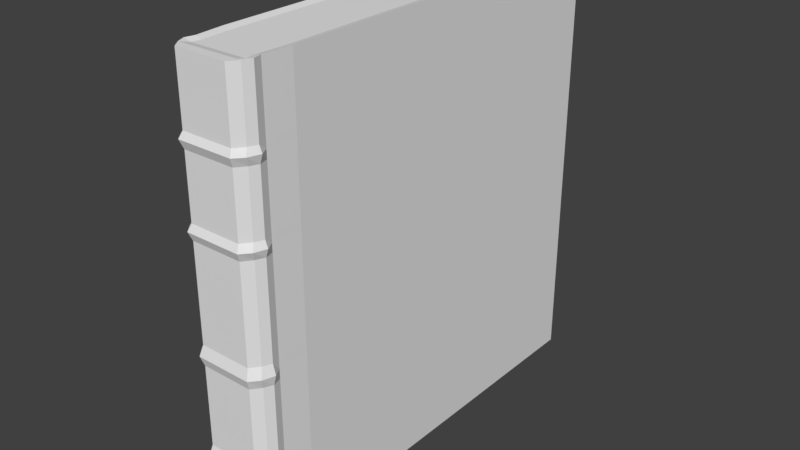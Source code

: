 # Source: tome.blend  (saved by Blender 2.78.0; exported with 4.5.12 LTS)
import bpy
from mathutils import Matrix  # noqa: F401  (used for matrix-valued properties, if any)

bpy.ops.wm.read_factory_settings(use_empty=True)
scene = bpy.context.scene
scene.name = 'Scene'

# ---- collections
col_collection_1 = bpy.data.collections.new('Collection 1'); scene.collection.children.link(col_collection_1)

# ---- world
world_world = bpy.data.worlds.new('World'); scene.world = world_world
world_world.color = (0.05088, 0.05088, 0.05088)
world_world.use_sun_shadow = False
world_world.sun_shadow_jitter_overblur = 0.0
world_world.cycles.sampling_method = 'MANUAL'

# ---- meshes
me_cube_002 = bpy.data.meshes.new('Cube.002')
me_cube_002.from_pydata([(-1.427, -12.0, 0.0), (-1.427, -12.0, 24.0), (-2.0, 12.0, 0.0), (-2.0, 12.0, 24.0), (1.42, -12.0, 0.0), (1.42, -12.0, 24.0), (2.0, 12.0, 0.0), (2.0, 12.0, 24.0), (1.544, 11.6, 0.237), (1.544, 11.6, 23.89), (1.095, -12.0, 0.0), (1.095, -12.0, 24.0), (-1.602, 11.6, 0.237), (-1.144, -12.0, 24.0), (-1.602, 11.6, 23.89), (-1.144, -12.0, 0.0), (-1.876, -10.57, 0.0), (-1.876, -10.57, 24.0), (1.876, -10.57, 0.0), (1.876, -10.57, 24.0), (1.448, -10.57, 23.89), (1.448, -10.57, 0.237), (-1.503, -10.57, 0.237), (-1.503, -10.57, 23.89), (-2.0, -11.05, 0.0), (-1.799, -11.52, 0.0), (2.0, -11.05, 24.0), (1.797, -11.52, 24.0), (1.544, -11.05, 23.89), (1.544, -11.52, 24.0), (1.544, -11.05, 0.237), (1.544, -11.52, 0.0), (-1.602, -11.05, 0.237), (-1.602, -11.52, 0.0), (-1.602, -11.05, 23.89), (-1.602, -11.52, 24.0), (-1.799, -11.52, 24.0), (-2.0, -11.05, 24.0), (1.797, -11.52, 0.0), (2.0, -11.05, 0.0), (-1.533, -12.18, 20.13), (-1.998, 12.0, 20.13), (1.998, 12.0, 20.13), (1.526, -12.18, 20.13), (1.177, -12.18, 20.13), (1.544, 11.6, 20.13), (-1.602, 11.6, 20.13), (-1.229, -12.18, 20.13), (1.874, -10.57, 20.13), (-1.874, -10.57, 20.13), (-1.932, -11.71, 20.13), (-2.149, -11.05, 20.13), (2.15, -11.05, 20.13), (1.931, -11.71, 20.13), (-1.998, 12.0, 4.049), (1.998, 12.0, 4.049), (1.526, -12.18, 4.049), (1.177, -12.18, 4.049), (1.544, 11.6, 4.049), (-1.602, 11.6, 4.049), (-1.229, -12.18, 4.049), (1.874, -10.57, 4.049), (-1.874, -10.57, 4.049), (-1.932, -11.71, 4.049), (-2.149, -11.05, 4.049), (2.15, -11.05, 4.049), (1.931, -11.71, 4.049), (-1.533, -12.18, 4.049), (-1.533, -12.18, 9.678), (-1.998, 12.0, 9.678), (1.998, 12.0, 9.678), (1.526, -12.18, 9.678), (1.177, -12.18, 9.678), (1.544, 11.6, 9.678), (-1.602, 11.6, 9.678), (-1.229, -12.18, 9.678), (1.874, -10.57, 9.678), (-1.874, -10.57, 9.678), (-1.932, -11.71, 9.678), (-2.149, -11.05, 9.678), (2.15, -11.05, 9.678), (1.931, -11.71, 9.678), (-1.533, -12.18, 15.92), (-1.998, 12.0, 15.92), (1.998, 12.0, 15.92), (1.526, -12.18, 15.92), (1.177, -12.18, 15.92), (1.544, 11.6, 15.92), (-1.602, 11.6, 15.92), (-1.229, -12.18, 15.92), (1.874, -10.57, 15.92), (-1.874, -10.57, 15.92), (-1.932, -11.71, 15.92), (-2.149, -11.05, 15.92), (2.15, -11.05, 15.92), (1.931, -11.71, 15.92), (-1.427, -12.0, 20.48), (-2.0, 12.0, 20.48), (2.0, 12.0, 20.48), (1.42, -12.0, 20.48), (1.095, -12.0, 20.48), (1.544, 11.6, 20.47), (-1.602, 11.6, 20.47), (-1.144, -12.0, 20.48), (1.876, -10.57, 20.48), (-1.876, -10.57, 20.48), (-1.799, -11.52, 20.48), (-2.0, -11.05, 20.48), (2.0, -11.05, 20.48), (1.797, -11.52, 20.48), (-1.427, -12.0, 19.66), (-2.0, 12.0, 19.66), (2.0, 12.0, 19.66), (1.42, -12.0, 19.66), (1.095, -12.0, 19.66), (1.544, 11.6, 19.66), (-1.602, 11.6, 19.66), (-1.144, -12.0, 19.66), (1.876, -10.57, 19.66), (-1.876, -10.57, 19.66), (-1.799, -11.52, 19.66), (-2.0, -11.05, 19.66), (2.0, -11.05, 19.66), (1.797, -11.52, 19.66), (-2.0, 12.0, 16.29), (2.0, 12.0, 16.29), (1.42, -12.0, 16.29), (1.095, -12.0, 16.29), (1.544, 11.6, 16.29), (-1.602, 11.6, 16.29), (-1.144, -12.0, 16.29), (1.876, -10.57, 16.29), (-1.876, -10.57, 16.29), (-1.799, -11.52, 16.29), (-2.0, -11.05, 16.29), (2.0, -11.05, 16.29), (1.797, -11.52, 16.29), (-1.427, -12.0, 16.29), (-2.0, 12.0, 15.47), (2.0, 12.0, 15.47), (1.42, -12.0, 15.47), (1.095, -12.0, 15.47), (1.544, 11.6, 15.47), (-1.602, 11.6, 15.47), (-1.144, -12.0, 15.47), (1.876, -10.57, 15.47), (-1.876, -10.57, 15.47), (-1.799, -11.52, 15.47), (-2.0, -11.05, 15.47), (2.0, -11.05, 15.47), (1.797, -11.52, 15.47), (-1.427, -12.0, 15.47), (-2.0, 12.0, 10.25), (2.0, 12.0, 10.25), (1.42, -12.0, 10.25), (1.095, -12.0, 10.25), (1.544, 11.6, 10.25), (-1.602, 11.6, 10.25), (-1.144, -12.0, 10.25), (1.876, -10.57, 10.25), (-1.876, -10.57, 10.25), (-1.799, -11.52, 10.25), (-2.0, -11.05, 10.25), (2.0, -11.05, 10.25), (1.797, -11.52, 10.25), (-1.427, -12.0, 10.25), (-2.0, 12.0, 9.14), (2.0, 12.0, 9.14), (1.42, -12.0, 9.14), (1.095, -12.0, 9.14), (1.544, 11.6, 9.14), (-1.602, 11.6, 9.14), (-1.144, -12.0, 9.14), (1.876, -10.57, 9.14), (-1.876, -10.57, 9.14), (-1.799, -11.52, 9.14), (-2.0, -11.05, 9.14), (2.0, -11.05, 9.14), (1.797, -11.52, 9.14), (-1.427, -12.0, 9.14), (-2.0, 12.0, 3.492), (2.0, 12.0, 3.492), (1.42, -12.0, 3.492), (1.095, -12.0, 3.492), (1.544, 11.6, 3.524), (-1.602, 11.6, 3.524), (-1.144, -12.0, 3.492), (1.876, -10.57, 3.492), (-1.876, -10.57, 3.492), (-1.799, -11.52, 3.492), (-2.0, -11.05, 3.492), (2.0, -11.05, 3.492), (1.797, -11.52, 3.492), (-1.427, -12.0, 3.492), (-2.0, 12.0, 4.722), (2.0, 12.0, 4.722), (1.42, -12.0, 4.722), (1.095, -12.0, 4.722), (1.544, 11.6, 4.722), (-1.602, 11.6, 4.722), (-1.144, -12.0, 4.722), (1.876, -10.57, 4.722), (-1.876, -10.57, 4.722), (-1.799, -11.52, 4.722), (-2.0, -11.05, 4.722), (2.0, -11.05, 4.722), (1.797, -11.52, 4.722), (-1.427, -12.0, 4.722), (-2.0, -8.974, 24.0), (2.0, -8.974, 0.0), (-2.0, -8.974, 0.0), (2.0, -8.974, 24.0), (1.544, -9.002, 23.89), (1.544, -9.002, 0.237), (-1.602, -9.002, 0.237), (-1.602, -9.002, 23.89), (1.998, -8.974, 20.13), (-1.998, -8.974, 20.13), (-1.998, -8.974, 4.049), (1.998, -8.974, 4.049), (-1.998, -8.974, 9.678), (1.998, -8.974, 9.678), (-1.998, -8.974, 15.92), (1.998, -8.974, 15.92), (2.0, -8.974, 20.48), (-2.0, -8.974, 20.48), (-2.0, -8.974, 19.66), (2.0, -8.974, 19.66), (2.0, -8.974, 16.29), (-2.0, -8.974, 16.29), (2.0, -8.974, 15.47), (-2.0, -8.974, 15.47), (-2.0, -8.974, 10.25), (2.0, -8.974, 10.25), (2.0, -8.974, 9.14), (-2.0, -8.974, 9.14), (2.0, -8.974, 3.492), (-2.0, -8.974, 3.492), (-2.0, -8.974, 4.722), (2.0, -8.974, 4.722)], [], [(225, 208, 3, 97), (101, 9, 7, 98), (109, 27, 5, 99), (103, 13, 1, 96), (31, 38, 4, 10), (35, 36, 1, 13), (27, 29, 11, 5), (33, 31, 10, 15), (99, 5, 11, 100), (102, 14, 9, 101), (97, 3, 14, 102), (25, 33, 15, 0), (29, 35, 13, 11), (100, 11, 13, 103), (212, 215, 23, 20), (210, 214, 22, 16), (214, 213, 21, 22), (211, 212, 20, 19), (215, 208, 17, 23), (213, 209, 18, 21), (224, 211, 19, 104), (107, 37, 17, 105), (96, 1, 36, 106), (106, 36, 37, 107), (20, 23, 34, 28), (28, 34, 35, 29), (16, 22, 32, 24), (24, 32, 33, 25), (22, 21, 30, 32), (32, 30, 31, 33), (19, 20, 28, 26), (26, 28, 29, 27), (23, 17, 37, 34), (34, 37, 36, 35), (21, 18, 39, 30), (30, 39, 38, 31), (104, 19, 26, 108), (108, 26, 27, 109), (122, 52, 53, 123), (118, 48, 52, 122), (120, 50, 51, 121), (110, 40, 50, 120), (121, 51, 49, 119), (227, 216, 48, 118), (114, 44, 47, 117), (111, 41, 46, 116), (116, 46, 45, 115), (113, 43, 44, 114), (117, 47, 40, 110), (123, 53, 43, 113), (115, 45, 42, 112), (226, 217, 41, 111), (237, 218, 54, 180), (184, 58, 55, 181), (192, 66, 56, 182), (186, 60, 67, 193), (182, 56, 57, 183), (185, 59, 58, 184), (180, 54, 59, 185), (183, 57, 60, 186), (236, 219, 61, 187), (190, 64, 62, 188), (193, 67, 63, 189), (189, 63, 64, 190), (187, 61, 65, 191), (191, 65, 66, 192), (235, 220, 69, 166), (170, 73, 70, 167), (178, 81, 71, 168), (172, 75, 68, 179), (168, 71, 72, 169), (171, 74, 73, 170), (166, 69, 74, 171), (169, 72, 75, 172), (234, 221, 76, 173), (176, 79, 77, 174), (179, 68, 78, 175), (175, 78, 79, 176), (173, 76, 80, 177), (177, 80, 81, 178), (231, 222, 83, 138), (142, 87, 84, 139), (150, 95, 85, 140), (144, 89, 82, 151), (140, 85, 86, 141), (143, 88, 87, 142), (138, 83, 88, 143), (141, 86, 89, 144), (230, 223, 90, 145), (148, 93, 91, 146), (151, 82, 92, 147), (147, 92, 93, 148), (145, 90, 94, 149), (149, 94, 95, 150), (52, 108, 109, 53), (48, 104, 108, 52), (50, 106, 107, 51), (40, 96, 106, 50), (51, 107, 105, 49), (216, 224, 104, 48), (44, 100, 103, 47), (41, 97, 102, 46), (46, 102, 101, 45), (43, 99, 100, 44), (47, 103, 96, 40), (53, 109, 99, 43), (45, 101, 98, 42), (217, 225, 97, 41), (229, 226, 111, 124), (128, 115, 112, 125), (136, 123, 113, 126), (130, 117, 110, 137), (126, 113, 114, 127), (129, 116, 115, 128), (124, 111, 116, 129), (127, 114, 117, 130), (228, 227, 118, 131), (134, 121, 119, 132), (137, 110, 120, 133), (133, 120, 121, 134), (131, 118, 122, 135), (135, 122, 123, 136), (94, 135, 136, 95), (90, 131, 135, 94), (92, 133, 134, 93), (82, 137, 133, 92), (93, 134, 132, 91), (223, 228, 131, 90), (86, 127, 130, 89), (83, 124, 129, 88), (88, 129, 128, 87), (85, 126, 127, 86), (89, 130, 137, 82), (95, 136, 126, 85), (87, 128, 125, 84), (222, 229, 124, 83), (163, 149, 150, 164), (159, 145, 149, 163), (161, 147, 148, 162), (165, 151, 147, 161), (162, 148, 146, 160), (233, 230, 145, 159), (155, 141, 144, 158), (152, 138, 143, 157), (157, 143, 142, 156), (154, 140, 141, 155), (158, 144, 151, 165), (164, 150, 140, 154), (156, 142, 139, 153), (232, 231, 138, 152), (220, 232, 152, 69), (73, 156, 153, 70), (81, 164, 154, 71), (75, 158, 165, 68), (71, 154, 155, 72), (74, 157, 156, 73), (69, 152, 157, 74), (72, 155, 158, 75), (221, 233, 159, 76), (79, 162, 160, 77), (68, 165, 161, 78), (78, 161, 162, 79), (76, 159, 163, 80), (80, 163, 164, 81), (205, 177, 178, 206), (201, 173, 177, 205), (203, 175, 176, 204), (207, 179, 175, 203), (204, 176, 174, 202), (239, 234, 173, 201), (197, 169, 172, 200), (194, 166, 171, 199), (199, 171, 170, 198), (196, 168, 169, 197), (200, 172, 179, 207), (206, 178, 168, 196), (198, 170, 167, 195), (238, 235, 166, 194), (39, 191, 192, 38), (18, 187, 191, 39), (25, 189, 190, 24), (0, 193, 189, 25), (24, 190, 188, 16), (209, 236, 187, 18), (10, 183, 186, 15), (2, 180, 185, 12), (12, 185, 184, 8), (4, 182, 183, 10), (15, 186, 193, 0), (38, 192, 182, 4), (8, 184, 181, 6), (210, 237, 180, 2), (218, 238, 194, 54), (58, 198, 195, 55), (66, 206, 196, 56), (60, 200, 207, 67), (56, 196, 197, 57), (59, 199, 198, 58), (54, 194, 199, 59), (57, 197, 200, 60), (219, 239, 201, 61), (64, 204, 202, 62), (67, 207, 203, 63), (63, 203, 204, 64), (61, 201, 205, 65), (65, 205, 206, 66), (55, 195, 239, 219), (62, 202, 238, 218), (16, 188, 237, 210), (6, 181, 236, 209), (202, 174, 235, 238), (195, 167, 234, 239), (70, 153, 233, 221), (77, 160, 232, 220), (160, 146, 231, 232), (153, 139, 230, 233), (91, 132, 229, 222), (84, 125, 228, 223), (125, 112, 227, 228), (132, 119, 226, 229), (49, 105, 225, 217), (42, 98, 224, 216), (139, 84, 223, 230), (146, 91, 222, 231), (167, 70, 221, 234), (174, 77, 220, 235), (181, 55, 219, 236), (188, 62, 218, 237), (119, 49, 217, 226), (112, 42, 216, 227), (98, 7, 211, 224), (8, 6, 209, 213), (14, 3, 208, 215), (7, 9, 212, 211), (12, 8, 213, 214), (2, 12, 214, 210), (9, 14, 215, 212), (105, 17, 208, 225)])
_uv = me_cube_002.uv_layers.new(name='UVMap')
_uv.uv.foreach_set('vector', [0.1003, 0.8917, 0.1003, 1.0, 0.7958, 1.0, 0.7958, 0.8917, 0.8534, 0.02302, 1.0, 0.02302, 1.0, -0.006532, 0.8534, -0.006532, 0.01578, 0.8917, 0.01578, 1.0, 0.0, 1.0, 0.0, 0.8917, 0.8823, 0.8895, 0.8823, 0.9966, 0.8697, 0.9966, 0.8697, 0.8895, 0.2038, 0.2436, 0.1754, 0.2436, 0.1754, 0.2575, 0.2038, 0.2575, 0.4006, 0.2436, 0.4254, 0.2436, 0.4254, 0.2575, 0.4006, 0.2575, 0.1764, 0.2436, 0.2048, 0.2436, 0.2048, 0.2575, 0.1764, 0.2575, 0.3996, 0.2436, 0.2038, 0.2436, 0.2038, 0.2575, 0.3996, 0.2575, 0.9965, 0.8895, 0.9965, 0.9966, 0.9821, 0.9966, 0.9821, 0.8895, 0.8534, 0.2268, 1.0, 0.2268, 1.0, 0.02302, 0.8534, 0.02302, 0.8534, 0.2526, 1.0, 0.2526, 1.0, 0.2268, 0.8534, 0.2268, 0.4244, 0.2436, 0.3996, 0.2436, 0.3996, 0.2575, 0.4244, 0.2575, 0.2048, 0.2436, 0.4006, 0.2436, 0.4006, 0.2575, 0.2048, 0.2575, 0.9821, 0.8895, 0.9821, 0.9966, 0.8823, 0.9966, 0.8823, 0.8895, 0.1367, 0.03155, 0.1367, 0.2274, 0.07195, 0.2274, 0.07195, 0.03155, 0.1367, 0.2511, 0.1367, 0.2263, 0.07195, 0.2263, 0.07195, 0.2511, 0.1367, 0.2263, 0.1367, 0.0305, 0.07195, 0.0305, 0.07195, 0.2263, 0.1336, 0.003159, 0.1367, 0.03155, 0.07195, 0.03155, 0.07195, 0.003161, 0.1367, 0.2274, 0.1367, 0.2521, 0.07195, 0.2521, 0.07195, 0.2274, 0.1367, 0.0305, 0.1367, 0.002112, 0.07195, 0.002112, 0.07195, 0.0305, 0.1003, 0.8917, 0.1003, 1.0, 0.04733, 1.0, 0.04733, 0.8917, 0.03155, 0.8917, 0.03155, 1.0, 0.04733, 1.0, 0.04733, 0.8917, 1.129e-07, 0.8917, 1.129e-07, 1.0, 0.01578, 1.0, 0.01578, 0.8917, 0.01578, 0.8917, 0.01578, 1.0, 0.03155, 1.0, 0.03155, 0.8917, 0.07195, 0.03155, 0.07195, 0.2274, 0.05268, 0.2274, 0.05268, 0.03155, 0.2048, 0.2296, 0.4006, 0.2296, 0.4006, 0.2436, 0.2048, 0.2436, 0.07195, 0.2511, 0.07195, 0.2263, 0.05268, 0.2263, 0.05268, 0.2511, 0.4244, 0.2296, 0.3996, 0.2296, 0.3996, 0.2436, 0.4244, 0.2436, 0.07195, 0.2263, 0.07195, 0.0305, 0.05268, 0.0305, 0.05268, 0.2263, 0.3996, 0.2296, 0.2038, 0.2296, 0.2038, 0.2436, 0.3996, 0.2436, 0.07195, 0.003161, 0.07195, 0.03155, 0.05268, 0.03155, 0.05268, 0.003161, 0.1764, 0.2296, 0.2048, 0.2296, 0.2048, 0.2436, 0.1764, 0.2436, 0.07195, 0.2274, 0.07195, 0.2521, 0.05268, 0.2521, 0.05268, 0.2274, 0.4006, 0.2296, 0.4254, 0.2296, 0.4254, 0.2436, 0.4006, 0.2436, 0.07195, 0.0305, 0.07195, 0.002112, 0.05268, 0.002112, 0.05268, 0.0305, 0.2038, 0.2296, 0.1754, 0.2296, 0.1754, 0.2436, 0.2038, 0.2436, 0.04733, 0.8917, 0.04733, 1.0, 0.03155, 1.0, 0.03155, 0.8917, 0.03155, 0.8917, 0.03155, 1.0, 0.01578, 1.0, 0.01578, 0.8917, 0.03155, 0.8665, 0.03155, 0.8809, 0.01578, 0.8809, 0.01578, 0.8665, 0.04733, 0.8665, 0.04733, 0.8809, 0.03155, 0.8809, 0.03155, 0.8665, 0.01578, 0.8665, 0.01578, 0.8809, 0.03155, 0.8809, 0.03155, 0.8665, 1.129e-07, 0.8665, 1.129e-07, 0.8809, 0.01578, 0.8809, 0.01578, 0.8665, 0.03155, 0.8665, 0.03155, 0.8809, 0.04733, 0.8809, 0.04733, 0.8665, 0.1003, 0.8665, 0.1003, 0.8809, 0.04733, 0.8809, 0.04733, 0.8665, 0.9821, 0.8645, 0.9821, 0.8787, 0.8823, 0.8787, 0.8823, 0.8645, 0.8192, 0.2526, 0.8388, 0.2526, 0.8388, 0.2268, 0.8192, 0.2268, 0.8192, 0.2268, 0.8388, 0.2268, 0.8388, 0.02302, 0.8192, 0.02302, 0.9965, 0.8645, 0.9965, 0.8787, 0.9821, 0.8787, 0.9821, 0.8645, 0.8823, 0.8645, 0.8823, 0.8787, 0.8697, 0.8787, 0.8697, 0.8645, 0.01578, 0.8665, 0.01578, 0.8809, 0.0, 0.8809, 0.0, 0.8665, 0.8192, 0.02302, 0.8388, 0.02302, 0.8388, -0.006532, 0.8192, -0.006532, 0.1003, 0.8665, 0.1003, 0.8809, 0.7958, 0.8809, 0.7958, 0.8665, 0.1003, 0.3688, 0.1003, 0.3859, 0.7958, 0.3859, 0.7958, 0.3688, 0.1455, 0.02302, 0.1687, 0.02302, 0.1687, -0.006532, 0.1455, -0.006532, 0.01578, 0.3688, 0.01578, 0.3859, 0.0, 0.3859, 0.0, 0.3688, 0.8823, 0.3721, 0.8823, 0.3891, 0.8697, 0.3891, 0.8697, 0.3721, 0.9965, 0.3721, 0.9965, 0.3891, 0.9821, 0.3891, 0.9821, 0.3721, 0.1455, 0.2268, 0.1687, 0.2268, 0.1687, 0.02302, 0.1455, 0.02302, 0.1455, 0.2526, 0.1687, 0.2526, 0.1687, 0.2268, 0.1455, 0.2268, 0.9821, 0.3721, 0.9821, 0.3891, 0.8823, 0.3891, 0.8823, 0.3721, 0.1003, 0.3688, 0.1003, 0.3859, 0.04733, 0.3859, 0.04733, 0.3688, 0.03155, 0.3688, 0.03155, 0.3859, 0.04733, 0.3859, 0.04733, 0.3688, 1.129e-07, 0.3688, 1.129e-07, 0.3859, 0.01578, 0.3859, 0.01578, 0.3688, 0.01578, 0.3688, 0.01578, 0.3859, 0.03155, 0.3859, 0.03155, 0.3688, 0.04733, 0.3688, 0.04733, 0.3859, 0.03155, 0.3859, 0.03155, 0.3688, 0.03155, 0.3688, 0.03155, 0.3859, 0.01578, 0.3859, 0.01578, 0.3688, 0.1003, 0.5426, 0.1003, 0.5592, 0.7958, 0.5592, 0.7958, 0.5426, 0.3808, 0.02302, 0.4032, 0.02302, 0.4032, -0.006532, 0.3808, -0.006532, 0.01578, 0.5426, 0.01578, 0.5592, 0.0, 0.5592, 0.0, 0.5426, 0.8823, 0.5441, 0.8823, 0.5605, 0.8697, 0.5605, 0.8697, 0.5441, 0.9965, 0.5441, 0.9965, 0.5605, 0.9821, 0.5605, 0.9821, 0.5441, 0.3808, 0.2268, 0.4032, 0.2268, 0.4032, 0.02302, 0.3808, 0.02302, 0.3808, 0.2526, 0.4032, 0.2526, 0.4032, 0.2268, 0.3808, 0.2268, 0.9821, 0.5441, 0.9821, 0.5605, 0.8823, 0.5605, 0.8823, 0.5441, 0.1003, 0.5426, 0.1003, 0.5592, 0.04733, 0.5592, 0.04733, 0.5426, 0.03155, 0.5426, 0.03155, 0.5592, 0.04733, 0.5592, 0.04733, 0.5426, 1.129e-07, 0.5426, 1.129e-07, 0.5592, 0.01578, 0.5592, 0.01578, 0.5426, 0.01578, 0.5426, 0.01578, 0.5592, 0.03155, 0.5592, 0.03155, 0.5426, 0.04733, 0.5426, 0.04733, 0.5592, 0.03155, 0.5592, 0.03155, 0.5426, 0.03155, 0.5426, 0.03155, 0.5592, 0.01578, 0.5592, 0.01578, 0.5426, 0.1003, 0.7376, 0.1003, 0.7512, 0.7958, 0.7512, 0.7958, 0.7376, 0.6448, 0.02302, 0.6631, 0.02302, 0.6631, -0.006532, 0.6448, -0.006532, 0.01578, 0.7376, 0.01578, 0.7512, 0.0, 0.7512, 0.0, 0.7376, 0.8823, 0.737, 0.8823, 0.7504, 0.8697, 0.7504, 0.8697, 0.737, 0.9965, 0.737, 0.9965, 0.7504, 0.9821, 0.7504, 0.9821, 0.737, 0.6448, 0.2268, 0.6631, 0.2268, 0.6631, 0.02302, 0.6448, 0.02302, 0.6448, 0.2526, 0.6631, 0.2526, 0.6631, 0.2268, 0.6448, 0.2268, 0.9821, 0.737, 0.9821, 0.7504, 0.8823, 0.7504, 0.8823, 0.737, 0.1003, 0.7376, 0.1003, 0.7512, 0.04733, 0.7512, 0.04733, 0.7376, 0.03155, 0.7376, 0.03155, 0.7512, 0.04733, 0.7512, 0.04733, 0.7376, 1.129e-07, 0.7376, 1.129e-07, 0.7512, 0.01578, 0.7512, 0.01578, 0.7376, 0.01578, 0.7376, 0.01578, 0.7512, 0.03155, 0.7512, 0.03155, 0.7376, 0.04733, 0.7376, 0.04733, 0.7512, 0.03155, 0.7512, 0.03155, 0.7376, 0.03155, 0.7376, 0.03155, 0.7512, 0.01578, 0.7512, 0.01578, 0.7376, 0.03155, 0.8809, 0.03155, 0.8917, 0.01578, 0.8917, 0.01578, 0.8809, 0.04733, 0.8809, 0.04733, 0.8917, 0.03155, 0.8917, 0.03155, 0.8809, 0.01578, 0.8809, 0.01578, 0.8917, 0.03155, 0.8917, 0.03155, 0.8809, 1.129e-07, 0.8809, 1.129e-07, 0.8917, 0.01578, 0.8917, 0.01578, 0.8809, 0.03155, 0.8809, 0.03155, 0.8917, 0.04733, 0.8917, 0.04733, 0.8809, 0.1003, 0.8809, 0.1003, 0.8917, 0.04733, 0.8917, 0.04733, 0.8809, 0.9821, 0.8787, 0.9821, 0.8895, 0.8823, 0.8895, 0.8823, 0.8787, 0.8388, 0.2526, 0.8534, 0.2526, 0.8534, 0.2268, 0.8388, 0.2268, 0.8388, 0.2268, 0.8534, 0.2268, 0.8534, 0.02302, 0.8388, 0.02302, 0.9965, 0.8787, 0.9965, 0.8895, 0.9821, 0.8895, 0.9821, 0.8787, 0.8823, 0.8787, 0.8823, 0.8895, 0.8697, 0.8895, 0.8697, 0.8787, 0.01578, 0.8809, 0.01578, 0.8917, 0.0, 0.8917, 0.0, 0.8809, 0.8388, 0.02302, 0.8534, 0.02302, 0.8534, -0.006532, 0.8388, -0.006532, 0.1003, 0.8809, 0.1003, 0.8917, 0.7958, 0.8917, 0.7958, 0.8809, 0.1003, 0.7627, 0.1003, 0.8665, 0.7958, 0.8665, 0.7958, 0.7627, 0.6787, 0.02302, 0.8192, 0.02302, 0.8192, -0.006532, 0.6787, -0.006532, 0.01578, 0.7627, 0.01578, 0.8665, 0.0, 0.8665, 0.0, 0.7627, 0.8823, 0.7618, 0.8823, 0.8645, 0.8697, 0.8645, 0.8697, 0.7618, 0.9965, 0.7618, 0.9965, 0.8645, 0.9821, 0.8645, 0.9821, 0.7618, 0.6787, 0.2268, 0.8192, 0.2268, 0.8192, 0.02302, 0.6787, 0.02302, 0.6787, 0.2526, 0.8192, 0.2526, 0.8192, 0.2268, 0.6787, 0.2268, 0.9821, 0.7618, 0.9821, 0.8645, 0.8823, 0.8645, 0.8823, 0.7618, 0.1003, 0.7627, 0.1003, 0.8665, 0.04733, 0.8665, 0.04733, 0.7627, 0.03155, 0.7627, 0.03155, 0.8665, 0.04733, 0.8665, 0.04733, 0.7627, 1.129e-07, 0.7627, 1.129e-07, 0.8665, 0.01578, 0.8665, 0.01578, 0.7627, 0.01578, 0.7627, 0.01578, 0.8665, 0.03155, 0.8665, 0.03155, 0.7627, 0.04733, 0.7627, 0.04733, 0.8665, 0.03155, 0.8665, 0.03155, 0.7627, 0.03155, 0.7627, 0.03155, 0.8665, 0.01578, 0.8665, 0.01578, 0.7627, 0.03155, 0.7512, 0.03155, 0.7627, 0.01578, 0.7627, 0.01578, 0.7512, 0.04733, 0.7512, 0.04733, 0.7627, 0.03155, 0.7627, 0.03155, 0.7512, 0.01578, 0.7512, 0.01578, 0.7627, 0.03155, 0.7627, 0.03155, 0.7512, 1.129e-07, 0.7512, 1.129e-07, 0.7627, 0.01578, 0.7627, 0.01578, 0.7512, 0.03155, 0.7512, 0.03155, 0.7627, 0.04733, 0.7627, 0.04733, 0.7512, 0.1003, 0.7512, 0.1003, 0.7627, 0.04733, 0.7627, 0.04733, 0.7512, 0.9821, 0.7504, 0.9821, 0.7618, 0.8823, 0.7618, 0.8823, 0.7504, 0.6631, 0.2526, 0.6787, 0.2526, 0.6787, 0.2268, 0.6631, 0.2268, 0.6631, 0.2268, 0.6787, 0.2268, 0.6787, 0.02302, 0.6631, 0.02302, 0.9965, 0.7504, 0.9965, 0.7618, 0.9821, 0.7618, 0.9821, 0.7504, 0.8823, 0.7504, 0.8823, 0.7618, 0.8697, 0.7618, 0.8697, 0.7504, 0.01578, 0.7512, 0.01578, 0.7627, 0.0, 0.7627, 0.0, 0.7512, 0.6631, 0.02302, 0.6787, 0.02302, 0.6787, -0.006532, 0.6631, -0.006532, 0.1003, 0.7512, 0.1003, 0.7627, 0.7958, 0.7627, 0.7958, 0.7512, 0.03155, 0.5768, 0.03155, 0.7376, 0.01578, 0.7376, 0.01578, 0.5768, 0.04733, 0.5768, 0.04733, 0.7376, 0.03155, 0.7376, 0.03155, 0.5768, 0.01578, 0.5768, 0.01578, 0.7376, 0.03155, 0.7376, 0.03155, 0.5768, 1.129e-07, 0.5768, 1.129e-07, 0.7376, 0.01578, 0.7376, 0.01578, 0.5768, 0.03155, 0.5768, 0.03155, 0.7376, 0.04733, 0.7376, 0.04733, 0.5768, 0.1003, 0.5768, 0.1003, 0.7376, 0.04733, 0.7376, 0.04733, 0.5768, 0.9821, 0.5779, 0.9821, 0.737, 0.8823, 0.737, 0.8823, 0.5779, 0.4271, 0.2526, 0.6448, 0.2526, 0.6448, 0.2268, 0.4271, 0.2268, 0.4271, 0.2268, 0.6448, 0.2268, 0.6448, 0.02302, 0.4271, 0.02302, 0.9965, 0.5779, 0.9965, 0.737, 0.9821, 0.737, 0.9821, 0.5779, 0.8823, 0.5779, 0.8823, 0.737, 0.8697, 0.737, 0.8697, 0.5779, 0.01578, 0.5768, 0.01578, 0.7376, 0.0, 0.7376, 0.0, 0.5768, 0.4271, 0.02302, 0.6448, 0.02302, 0.6448, -0.006532, 0.4271, -0.006532, 0.1003, 0.5768, 0.1003, 0.7376, 0.7958, 0.7376, 0.7958, 0.5768, 0.1003, 0.5592, 0.1003, 0.5768, 0.7958, 0.5768, 0.7958, 0.5592, 0.4032, 0.02302, 0.4271, 0.02302, 0.4271, -0.006532, 0.4032, -0.006532, 0.01578, 0.5592, 0.01578, 0.5768, 0.0, 0.5768, 0.0, 0.5592, 0.8823, 0.5605, 0.8823, 0.5779, 0.8697, 0.5779, 0.8697, 0.5605, 0.9965, 0.5605, 0.9965, 0.5779, 0.9821, 0.5779, 0.9821, 0.5605, 0.4032, 0.2268, 0.4271, 0.2268, 0.4271, 0.02302, 0.4032, 0.02302, 0.4032, 0.2526, 0.4271, 0.2526, 0.4271, 0.2268, 0.4032, 0.2268, 0.9821, 0.5605, 0.9821, 0.5779, 0.8823, 0.5779, 0.8823, 0.5605, 0.1003, 0.5592, 0.1003, 0.5768, 0.04733, 0.5768, 0.04733, 0.5592, 0.03155, 0.5592, 0.03155, 0.5768, 0.04733, 0.5768, 0.04733, 0.5592, 1.129e-07, 0.5592, 1.129e-07, 0.5768, 0.01578, 0.5768, 0.01578, 0.5592, 0.01578, 0.5592, 0.01578, 0.5768, 0.03155, 0.5768, 0.03155, 0.5592, 0.04733, 0.5592, 0.04733, 0.5768, 0.03155, 0.5768, 0.03155, 0.5592, 0.03155, 0.5592, 0.03155, 0.5768, 0.01578, 0.5768, 0.01578, 0.5592, 0.03155, 0.4066, 0.03155, 0.5426, 0.01578, 0.5426, 0.01578, 0.4066, 0.04733, 0.4066, 0.04733, 0.5426, 0.03155, 0.5426, 0.03155, 0.4066, 0.01578, 0.4066, 0.01578, 0.5426, 0.03155, 0.5426, 0.03155, 0.4066, 1.129e-07, 0.4066, 1.129e-07, 0.5426, 0.01578, 0.5426, 0.01578, 0.4066, 0.03155, 0.4066, 0.03155, 0.5426, 0.04733, 0.5426, 0.04733, 0.4066, 0.1003, 0.4066, 0.1003, 0.5426, 0.04733, 0.5426, 0.04733, 0.4066, 0.9821, 0.4096, 0.9821, 0.5441, 0.8823, 0.5441, 0.8823, 0.4096, 0.1968, 0.2526, 0.3808, 0.2526, 0.3808, 0.2268, 0.1968, 0.2268, 0.1968, 0.2268, 0.3808, 0.2268, 0.3808, 0.02302, 0.1968, 0.02302, 0.9965, 0.4096, 0.9965, 0.5441, 0.9821, 0.5441, 0.9821, 0.4096, 0.8823, 0.4096, 0.8823, 0.5441, 0.8697, 0.5441, 0.8697, 0.4096, 0.01578, 0.4066, 0.01578, 0.5426, 0.0, 0.5426, 0.0, 0.4066, 0.1968, 0.02302, 0.3808, 0.02302, 0.3808, -0.006532, 0.1968, -0.006532, 0.1003, 0.4066, 0.1003, 0.5426, 0.7958, 0.5426, 0.7958, 0.4066, 0.03155, 0.2613, 0.03155, 0.3688, 0.01578, 0.3688, 0.01578, 0.2613, 0.04733, 0.2613, 0.04733, 0.3688, 0.03155, 0.3688, 0.03155, 0.2613, 0.01578, 0.2613, 0.01578, 0.3688, 0.03155, 0.3688, 0.03155, 0.2613, 1.129e-07, 0.2613, 1.129e-07, 0.3688, 0.01578, 0.3688, 0.01578, 0.2613, 0.03155, 0.2613, 0.03155, 0.3688, 0.04733, 0.3688, 0.04733, 0.2613, 0.1003, 0.2613, 0.1003, 0.3688, 0.04733, 0.3688, 0.04733, 0.2613, 0.9821, 0.2658, 0.9821, 0.3721, 0.8823, 0.3721, 0.8823, 0.2658, 0.0, 0.2526, 0.1455, 0.2526, 0.1455, 0.2268, 0.0, 0.2268, 0.0, 0.2268, 0.1455, 0.2268, 0.1455, 0.02302, 0.0, 0.02302, 0.9965, 0.2658, 0.9965, 0.3721, 0.9821, 0.3721, 0.9821, 0.2658, 0.8823, 0.2658, 0.8823, 0.3721, 0.8697, 0.3721, 0.8697, 0.2658, 0.01578, 0.2613, 0.01578, 0.3688, 0.0, 0.3688, 0.0, 0.2613, 0.0, 0.02302, 0.1455, 0.02302, 0.1455, -0.006532, 0.0, -0.006532, 0.1003, 0.2613, 0.1003, 0.3688, 0.7958, 0.3688, 0.7958, 0.2613, 0.1003, 0.3859, 0.1003, 0.4066, 0.7958, 0.4066, 0.7958, 0.3859, 0.1687, 0.02302, 0.1968, 0.02302, 0.1968, -0.006532, 0.1687, -0.006532, 0.01578, 0.3859, 0.01578, 0.4066, 0.0, 0.4066, 0.0, 0.3859, 0.8823, 0.3891, 0.8823, 0.4096, 0.8697, 0.4096, 0.8697, 0.3891, 0.9965, 0.3891, 0.9965, 0.4096, 0.9821, 0.4096, 0.9821, 0.3891, 0.1687, 0.2268, 0.1968, 0.2268, 0.1968, 0.02302, 0.1687, 0.02302, 0.1687, 0.2526, 0.1968, 0.2526, 0.1968, 0.2268, 0.1687, 0.2268, 0.9821, 0.3891, 0.9821, 0.4096, 0.8823, 0.4096, 0.8823, 0.3891, 0.1003, 0.3859, 0.1003, 0.4066, 0.04733, 0.4066, 0.04733, 0.3859, 0.03155, 0.3859, 0.03155, 0.4066, 0.04733, 0.4066, 0.04733, 0.3859, 1.129e-07, 0.3859, 1.129e-07, 0.4066, 0.01578, 0.4066, 0.01578, 0.3859, 0.01578, 0.3859, 0.01578, 0.4066, 0.03155, 0.4066, 0.03155, 0.3859, 0.04733, 0.3859, 0.04733, 0.4066, 0.03155, 0.4066, 0.03155, 0.3859, 0.03155, 0.3859, 0.03155, 0.4066, 0.01578, 0.4066, 0.01578, 0.3859, 0.7958, 0.3859, 0.7958, 0.4066, 0.1003, 0.4066, 0.1003, 0.3859, 0.04733, 0.3859, 0.04733, 0.4066, 0.1003, 0.4066, 0.1003, 0.3859, 0.04733, 0.2613, 0.04733, 0.3688, 0.1003, 0.3688, 0.1003, 0.2613, 0.7958, 0.2613, 0.7958, 0.3688, 0.1003, 0.3688, 0.1003, 0.2613, 0.04733, 0.4066, 0.04733, 0.5426, 0.1003, 0.5426, 0.1003, 0.4066, 0.7958, 0.4066, 0.7958, 0.5426, 0.1003, 0.5426, 0.1003, 0.4066, 0.7958, 0.5592, 0.7958, 0.5768, 0.1003, 0.5768, 0.1003, 0.5592, 0.04733, 0.5592, 0.04733, 0.5768, 0.1003, 0.5768, 0.1003, 0.5592, 0.04733, 0.5768, 0.04733, 0.7376, 0.1003, 0.7376, 0.1003, 0.5768, 0.7958, 0.5768, 0.7958, 0.7376, 0.1003, 0.7376, 0.1003, 0.5768, 0.04733, 0.7512, 0.04733, 0.7627, 0.1003, 0.7627, 0.1003, 0.7512, 0.7958, 0.7512, 0.7958, 0.7627, 0.1003, 0.7627, 0.1003, 0.7512, 0.7958, 0.7627, 0.7958, 0.8665, 0.1003, 0.8665, 0.1003, 0.7627, 0.04733, 0.7627, 0.04733, 0.8665, 0.1003, 0.8665, 0.1003, 0.7627, 0.04733, 0.8809, 0.04733, 0.8917, 0.1003, 0.8917, 0.1003, 0.8809, 0.7958, 0.8809, 0.7958, 0.8917, 0.1003, 0.8917, 0.1003, 0.8809, 0.7958, 0.7376, 0.7958, 0.7512, 0.1003, 0.7512, 0.1003, 0.7376, 0.04733, 0.7376, 0.04733, 0.7512, 0.1003, 0.7512, 0.1003, 0.7376, 0.7958, 0.5426, 0.7958, 0.5592, 0.1003, 0.5592, 0.1003, 0.5426, 0.04733, 0.5426, 0.04733, 0.5592, 0.1003, 0.5592, 0.1003, 0.5426, 0.7958, 0.3688, 0.7958, 0.3859, 0.1003, 0.3859, 0.1003, 0.3688, 0.04733, 0.3688, 0.04733, 0.3859, 0.1003, 0.3859, 0.1003, 0.3688, 0.04733, 0.8665, 0.04733, 0.8809, 0.1003, 0.8809, 0.1003, 0.8665, 0.7958, 0.8665, 0.7958, 0.8809, 0.1003, 0.8809, 0.1003, 0.8665, 0.7958, 0.8917, 0.7958, 1.0, 0.1003, 1.0, 0.1003, 0.8917, 0.9861, 0.0305, 0.9861, 0.002112, 0.1367, 0.002112, 0.1367, 0.0305, 0.9861, 0.2274, 0.9861, 0.2521, 0.1367, 0.2521, 0.1367, 0.2274, 0.9861, 0.003161, 0.9861, 0.03155, 0.1367, 0.03155, 0.1336, 0.003159, 0.9861, 0.2263, 0.9861, 0.0305, 0.1367, 0.0305, 0.1367, 0.2263, 0.9861, 0.2511, 0.9861, 0.2263, 0.1367, 0.2263, 0.1367, 0.2511, 0.9861, 0.03155, 0.9861, 0.2274, 0.1367, 0.2274, 0.1367, 0.03155, 0.04733, 0.8917, 0.04733, 1.0, 0.1003, 1.0, 0.1003, 0.8917])
me_cube_002.use_remesh_preserve_volume = False
me_cube_002.use_remesh_preserve_attributes = False
me_cube_002.use_mirror_vertex_groups = False
me_cube_002.update()

# ---- objects
ob_cube = bpy.data.objects.new('Cube', me_cube_002)

# ---- transforms, parenting, visibility, modifiers, constraints
ob_cube.location = (0.0, 0.0, 0.0)
ob_cube.lineart.crease_threshold = 0.0

# ---- collection membership
col_collection_1.objects.link(ob_cube)

# ---- scene / render settings (as saved in the file)
scene.frame_start = 1; scene.frame_end = 2; scene.frame_set(1)
scene.render.engine = 'BLENDER_EEVEE_NEXT'
scene.render.resolution_percentage = 50
scene.render.dither_intensity = 0.0
scene.cycles.use_denoising = False
scene.cycles.samples = 128
scene.cycles.sampling_pattern = 'TABULATED_SOBOL'
scene.cycles.light_sampling_threshold = 0.0
scene.cycles.use_adaptive_sampling = False
scene.cycles.use_light_tree = False
scene.cycles.blur_glossy = 0.0
scene.cycles.sample_clamp_indirect = 0.0
scene.view_settings.view_transform = 'Standard'
bpy.context.view_layer.update()

# ---- added for rendering (the .blend has no active camera and no usable light): camera, sun
cam_auto = bpy.data.cameras.new('AutoCamera')
cam_auto.lens = 50.0
cam_auto.sensor_width = 36.0
cam_auto.clip_end = 1000.0
ob_auto_camera = bpy.data.objects.new('AutoCamera', cam_auto)
scene.collection.objects.link(ob_auto_camera)
ob_auto_camera.location = (31.7737, -38.2199, 37.4187)
ob_auto_camera.rotation_euler = (1.09748, -7.21219e-08, 0.694738)
scene.camera = ob_auto_camera
light_auto_sun = bpy.data.lights.new('AutoSun', 'SUN')
light_auto_sun.energy = 3.0
light_auto_sun.angle = 0.0523599
ob_auto_sun = bpy.data.objects.new('AutoSun', light_auto_sun)
scene.collection.objects.link(ob_auto_sun)
ob_auto_sun.rotation_euler = (0.872665, 0.174533, 0.523599)
bpy.context.view_layer.update()
